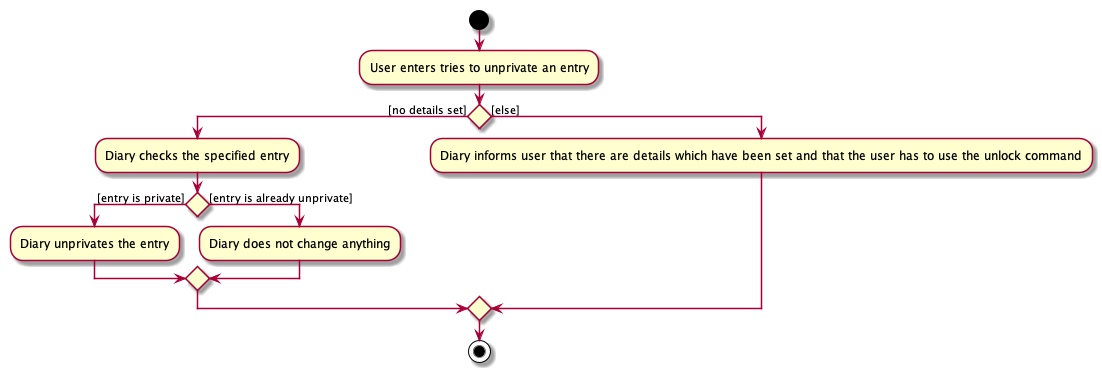

The diagram above was rendered by PlantUML. Its source (embedded in the PNG):
@startuml
start
:User enters tries to unprivate an entry;

if () then ([no details set])
    :Diary checks the specified entry;
    if () then ([entry is private])
        :Diary unprivates the entry;
    else ([entry is already unprivate])
        :Diary does not change anything;
    endif

else ([else])
        :Diary informs user that there are details which have been set and that the user has to use the unlock command;
endif
stop
@enduml